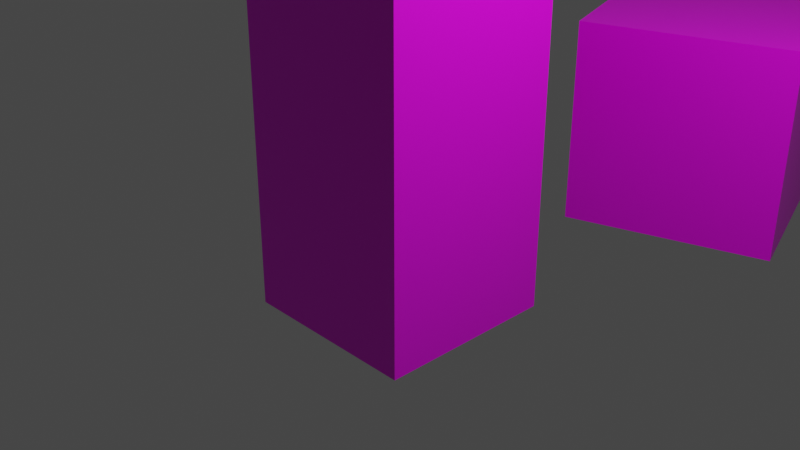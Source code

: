 # Source: SkelAnimTest3.blend  (saved by Blender 3.0.42; exported with 4.5.12 LTS)
import bpy
from mathutils import Matrix  # noqa: F401  (used for matrix-valued properties, if any)

bpy.ops.wm.read_factory_settings(use_empty=True)
scene = bpy.context.scene
scene.name = 'Scene'

# ---- collections
col_collection = bpy.data.collections.new('Collection'); scene.collection.children.link(col_collection)

# ---- images (referenced by path relative to the original .blend; pixels are not part of the script)
import os
ASSET_DIR = os.environ.get("B2B_ASSET_DIR", "")  # directory of the original .blend (textures are referenced by path, not embedded)
HERE = os.path.dirname(os.path.abspath(__file__))  # packed textures are extracted next to this script under _unpacked/

def load_image(name, relpath, width, height, colorspace="sRGB"):
    """Load a texture the original file referenced (path relative to the .blend, or extracted next to this script)."""
    p = next((c for c in (os.path.join(HERE, relpath), os.path.join(ASSET_DIR, relpath)) if relpath and os.path.exists(c)), "")
    if p:
        img = bpy.data.images.load(p, check_existing=True)
        img.name = name
    else:  # same state as the original file: an image datablock whose file is absent (Cycles renders it pink)
        img = bpy.data.images.new(name, width, height)
        img.source = "FILE"
        img.filepath = "//" + (relpath or name)
    img.colorspace_settings.name = colorspace
    return img
img_gravitysimicon1_png_001 = load_image('gravitySimIcon1.PNG.001', 'gravitySimIcon1.PNG', 1024, 1024, 'sRGB')

# ---- materials (node trees are filled in below, after node groups)
mat_material = bpy.data.materials.new('Material')
mat_material.alpha_threshold = 0.0
mat_material.use_transparent_shadow = False
mat_material.line_color = (0.0, 0.0, 0.0, 1.0)

# ---- material node trees
mat_material.use_nodes = True; mat_material.node_tree.nodes.clear()
_N = mat_material.node_tree.nodes; _L = mat_material.node_tree.links
n0 = _N.new('ShaderNodeOutputMaterial'); n0.name = 'Material Output'; n0.location = (300, 300)
n1 = _N.new('ShaderNodeBsdfPrincipled'); n1.name = 'Principled BSDF'; n1.location = (10, 300)
n1.distribution = 'GGX'
n1.subsurface_method = 'RANDOM_WALK_SKIN'
n1.inputs[2].default_value = 0.4
n1.inputs[3].default_value = 1.45
n1.inputs[27].default_value = (0.0, 0.0, 0.0, 1.0)
n1.inputs[28].default_value = 1.0
n2 = _N.new('ShaderNodeTexImage'); n2.name = 'Image Texture'; n2.location = (-300, 228)
n2.image = img_gravitysimicon1_png_001
n3 = _N.new('ShaderNodeUVMap'); n3.name = 'UV Map'; n3.location = (-516, 18)
_L.new(n1.outputs[0], n0.inputs[0])
_L.new(n2.outputs[0], n1.inputs[0])
_L.new(n3.outputs[0], n2.inputs[0])
n0.is_active_output = True

# ---- world
world_world = bpy.data.worlds.new('World'); scene.world = world_world
world_world.use_nodes = True; world_world.node_tree.nodes.clear()
_N = world_world.node_tree.nodes; _L = world_world.node_tree.links
n0 = _N.new('ShaderNodeOutputWorld'); n0.name = 'World Output'; n0.location = (300, 300)
n1 = _N.new('ShaderNodeBackground'); n1.name = 'Background'; n1.location = (10, 300)
n1.inputs[0].default_value = (0.05088, 0.05088, 0.05088, 1.0)
_L.new(n1.outputs[0], n0.inputs[0])
n0.is_active_output = True
world_world.color = (0.05088, 0.05088, 0.05088)
world_world.use_sun_shadow = False
world_world.sun_shadow_jitter_overblur = 0.0

# ---- cameras
cam_camera = bpy.data.cameras.new('Camera')
cam_camera.clip_end = 100.0
cam_camera.ortho_scale = 7.314

# ---- lights
light_light = bpy.data.lights.new('Light', 'POINT')
light_light.transmission_factor = 0.0
light_light.energy = 1000.0
light_light.shadow_soft_size = 0.1
light_light.shadow_maximum_resolution = 0.006
light_light.use_absolute_resolution = True

# ---- meshes
me_cube = bpy.data.meshes.new('Cube')
me_cube.from_pydata([(1.0, 1.0, 1.0), (1.0, 1.0, -1.0), (1.0, -1.0, 1.0), (1.0, -1.0, -1.0), (-1.0, 1.0, 1.0), (-1.0, 1.0, -1.0), (-1.0, -1.0, 1.0), (-1.0, -1.0, -1.0), (1.0, 1.0, 2.0), (1.0, -1.0, 2.0), (-1.0, 1.0, 2.0), (-1.0, -1.0, 2.0), (1.0, 1.0, 3.0), (1.0, -1.0, 3.0), (-1.0, 1.0, 3.0), (-1.0, -1.0, 3.0)], [], [(4, 6, 11, 10), (3, 2, 6, 7), (7, 6, 4, 5), (5, 1, 3, 7), (1, 0, 2, 3), (5, 4, 0, 1), (10, 11, 15, 14), (2, 0, 8, 9), (0, 4, 10, 8), (6, 2, 9, 11), (12, 14, 15, 13), (11, 9, 13, 15), (8, 10, 14, 12), (9, 8, 12, 13)])
_uv = me_cube.uv_layers.new(name='UVMap')
_uv.uv.foreach_set('vector', [0.5751, 0.3585, 0.2998, 0.3376, 9.1e-05, 0.06153, 0.8283, 9.1e-05, 0.9489, 0.0, 0.9489, 1.0, 0.05109, 1.0, 0.05109, 0.0, 0.05109, 0.0, 0.05109, 1.0, 0.9489, 1.0, 0.9489, 0.0, 0.05109, 1.0, 0.9489, 1.0, 0.9489, 0.0, 0.05109, 0.0, 0.9489, 0.0, 0.9489, 1.0, 0.05109, 1.0, 0.05109, 0.0, 0.05109, 0.0, 0.05109, 1.0, 0.9489, 1.0, 0.9489, 0.0, 0.8283, 9.1e-05, 9.1e-05, 0.06153, 9.1e-05, 0.06153, 0.8283, 9.1e-05, 0.2533, 0.6415, 0.5286, 0.6624, 0.8283, 0.9385, 9.103e-05, 0.9999, 0.5286, 0.6624, 0.5751, 0.3585, 0.8283, 9.1e-05, 0.8283, 0.9385, 0.2998, 0.3376, 0.2533, 0.6415, 9.103e-05, 0.9999, 9.1e-05, 0.06153, 0.9489, 1.0, 0.05109, 1.0, 0.05109, 0.0, 0.9489, 0.0, 9.1e-05, 0.06153, 9.103e-05, 0.9999, 9.103e-05, 0.9999, 9.1e-05, 0.06153, 0.8283, 0.9385, 0.8283, 9.1e-05, 0.8283, 9.1e-05, 0.8283, 0.9385, 9.103e-05, 0.9999, 0.8283, 0.9385, 0.8283, 0.9385, 9.103e-05, 0.9999])
me_cube.materials.append(mat_material)
me_cube.use_remesh_preserve_volume = False
me_cube.use_remesh_preserve_attributes = False
me_cube.use_mirror_vertex_groups = False
me_cube.update()
me_cube_001 = bpy.data.meshes.new('Cube.001')
me_cube_001.from_pydata([(1.0, 1.0, 1.0), (1.0, 1.0, -1.0), (1.0, -1.0, 1.0), (1.0, -1.0, -1.0), (-1.0, 1.0, 1.0), (-1.0, 1.0, -1.0), (-1.0, -1.0, 1.0), (-1.0, -1.0, -1.0)], [], [(0, 4, 6, 2), (3, 2, 6, 7), (7, 6, 4, 5), (5, 1, 3, 7), (1, 0, 2, 3), (5, 4, 0, 1)])
_uv = me_cube_001.uv_layers.new(name='UVMap')
_uv.uv.foreach_set('vector', [0.9489, 1.0, 0.05109, 1.0, 0.05109, 0.0, 0.9489, 0.0, 0.9489, 0.0, 0.9489, 1.0, 0.05109, 1.0, 0.05109, 0.0, 0.05109, 0.0, 0.05109, 1.0, 0.9489, 1.0, 0.9489, 0.0, 0.05109, 1.0, 0.9489, 1.0, 0.9489, 0.0, 0.05109, 0.0, 0.9489, 0.0, 0.9489, 1.0, 0.05109, 1.0, 0.05109, 0.0, 0.05109, 0.0, 0.05109, 1.0, 0.9489, 1.0, 0.9489, 0.0])
me_cube_001.materials.append(mat_material)
me_cube_001.use_remesh_preserve_volume = False
me_cube_001.use_remesh_preserve_attributes = False
me_cube_001.use_mirror_vertex_groups = False
me_cube_001.update()
arm_armature = bpy.data.armatures.new('Armature')  # bones are not reproduced

# ---- objects
ob_cube = bpy.data.objects.new('Cube', me_cube)
ob_light = bpy.data.objects.new('Light', light_light)
ob_camera = bpy.data.objects.new('Camera', cam_camera)
ob_cube_001 = bpy.data.objects.new('Cube.001', me_cube_001)
ob_armature = bpy.data.objects.new('Armature', arm_armature)

# ---- transforms, parenting, visibility, modifiers, constraints
ob_cube.location = (0.0, 0.0, 0.0)
ob_cube.lock_rotations_4d = False
ob_cube.empty_display_type = 'ARROWS'
ob_cube.lineart.crease_threshold = 0.0
_vg = ob_cube.vertex_groups.new(name='Bone')
for _i, _w in zip([0, 2, 4, 6, 8, 9, 10, 11, 12, 13, 14, 15], [0.9981, 0.9982, 0.997, 0.9981, 4.989e-06, 0.009104, 0.0, 0.01598, 4.989e-06, 0.009104, 0.0, 0.01598]): _vg.add([_i], _w, 'REPLACE')
_vg = ob_cube.vertex_groups.new(name='Bone.001')
for _i, _w in zip([8, 9, 10, 11, 12, 13, 14, 15], [0.9981, 0.9981, 0.9981, 0.9981, 0.9981, 0.9981, 0.9981, 0.9981]): _vg.add([_i], _w, 'REPLACE')
_vg = ob_cube.vertex_groups.new(name='Bone.002')
for _i, _w in zip([12, 13, 14, 15], [1.0, 0.9993, 1.0, 1.0]): _vg.add([_i], _w, 'REPLACE')
_m = ob_cube.modifiers.new('Armature', 'ARMATURE')
_m.object = ob_armature
ob_light.location = (4.076, 1.005, 5.904)
ob_light.rotation_euler = (0.6503, 0.05522, 1.866)
ob_light.lock_rotations_4d = False
ob_light.empty_display_type = 'ARROWS'
ob_light.color = (0.0, 0.0, 0.0, 0.0)
ob_light.lineart.crease_threshold = 0.0
ob_camera.location = (7.359, -6.926, 4.958)
ob_camera.rotation_euler = (1.109, 0.0, 0.8149)
ob_camera.lock_rotations_4d = False
ob_camera.empty_display_type = 'ARROWS'
ob_camera.color = (0.0, 0.0, 0.0, 0.0)
ob_camera.display_type = 'WIRE'
ob_camera.lineart.crease_threshold = 0.0
ob_cube_001.location = (0.312, 5.0, 0.0)
ob_cube_001.rotation_euler = (0.0, -0.0, 0.3267)
ob_cube_001.scale = (1.282, 1.282, 1.282)
ob_cube_001.lock_rotations_4d = False
ob_cube_001.empty_display_type = 'ARROWS'
ob_cube_001.lineart.crease_threshold = 0.0
ob_armature.location = (0.0, 0.0, 0.0)

# ---- collection membership
col_collection.objects.link(ob_cube)
col_collection.objects.link(ob_light)
col_collection.objects.link(ob_camera)
col_collection.objects.link(ob_cube_001)
col_collection.objects.link(ob_armature)

# ---- scene / render settings (as saved in the file)
scene.camera = ob_camera
scene.frame_start = 1; scene.frame_end = 20; scene.frame_set(2)
scene.render.engine = 'BLENDER_EEVEE_NEXT'
scene.cycles.sampling_pattern = 'TABULATED_SOBOL'
scene.cycles.use_light_tree = False
scene.view_settings.view_transform = 'Filmic'
bpy.context.view_layer.update()
